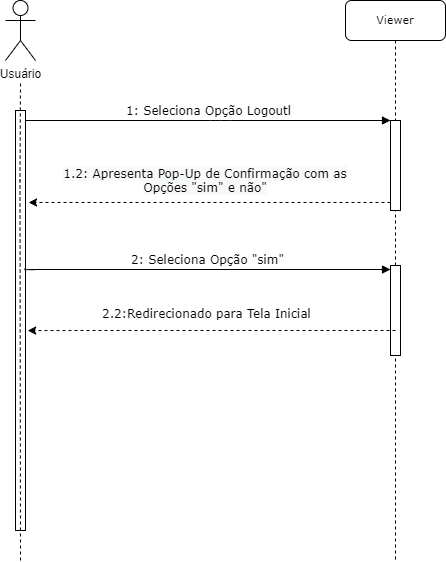

The diagram above was exported from draw.io. Its source (the exported page's mxGraphModel, read from the mxfile embedded in the PNG):
<mxGraphModel dx="1247" dy="706" grid="1" gridSize="10" guides="1" tooltips="1" connect="1" arrows="1" fold="1" page="1" pageScale="1" pageWidth="1100" pageHeight="850" background="none" math="0" shadow="0">
  <root>
    <mxCell id="0" />
    <mxCell id="1" parent="0" />
    <mxCell id="7baba1c4bc27f4b0-2" value="&lt;font style=&quot;font-size: 11px;&quot;&gt;Viewer&lt;/font&gt;" style="shape=umlLifeline;perimeter=lifelinePerimeter;whiteSpace=wrap;html=1;container=1;collapsible=0;recursiveResize=0;outlineConnect=0;rounded=1;shadow=0;comic=0;labelBackgroundColor=none;strokeWidth=1;fontFamily=Verdana;fontSize=12;align=center;" parent="1" vertex="1">
      <mxGeometry x="475" y="70" width="100" height="560" as="geometry" />
    </mxCell>
    <mxCell id="af6eELoFArG8XG_N5RnH-13" value="" style="html=1;points=[];perimeter=orthogonalPerimeter;rounded=0;shadow=0;comic=0;labelBackgroundColor=none;strokeWidth=1;fontFamily=Verdana;fontSize=12;align=center;" vertex="1" parent="7baba1c4bc27f4b0-2">
      <mxGeometry x="45" y="265" width="10" height="90" as="geometry" />
    </mxCell>
    <mxCell id="7baba1c4bc27f4b0-10" value="" style="html=1;points=[];perimeter=orthogonalPerimeter;rounded=0;shadow=0;comic=0;labelBackgroundColor=none;strokeWidth=1;fontFamily=Verdana;fontSize=12;align=center;" parent="7baba1c4bc27f4b0-2" vertex="1">
      <mxGeometry x="45" y="120" width="10" height="90" as="geometry" />
    </mxCell>
    <mxCell id="af6eELoFArG8XG_N5RnH-7" value="" style="endArrow=none;html=1;rounded=0;dashed=1;" edge="1" parent="7baba1c4bc27f4b0-2" source="7baba1c4bc27f4b0-2" target="7baba1c4bc27f4b0-10">
      <mxGeometry width="50" height="50" relative="1" as="geometry">
        <mxPoint x="94.5" y="210" as="sourcePoint" />
        <mxPoint x="355" y="210" as="targetPoint" />
        <Array as="points" />
      </mxGeometry>
    </mxCell>
    <mxCell id="7baba1c4bc27f4b0-11" value="1: Seleciona Opção Logoutl" style="html=1;verticalAlign=bottom;endArrow=block;labelBackgroundColor=none;fontFamily=Verdana;fontSize=12;edgeStyle=elbowEdgeStyle;elbow=vertical;" parent="1" source="7baba1c4bc27f4b0-9" target="7baba1c4bc27f4b0-10" edge="1">
      <mxGeometry relative="1" as="geometry">
        <mxPoint x="220" y="190" as="sourcePoint" />
        <mxPoint x="557" y="190" as="targetPoint" />
        <Array as="points">
          <mxPoint x="350" y="190" />
          <mxPoint x="500" y="190" />
          <mxPoint x="540" y="190" />
          <mxPoint x="350" y="190" />
          <mxPoint x="540" y="173" />
        </Array>
      </mxGeometry>
    </mxCell>
    <mxCell id="iaJCb5hyQasGFRkh0AFz-1" value="Usuário" style="shape=umlActor;verticalLabelPosition=bottom;verticalAlign=top;html=1;outlineConnect=0;" parent="1" vertex="1">
      <mxGeometry x="135" y="70" width="30" height="60" as="geometry" />
    </mxCell>
    <mxCell id="7baba1c4bc27f4b0-9" value="" style="html=1;points=[];perimeter=orthogonalPerimeter;rounded=0;shadow=0;comic=0;labelBackgroundColor=none;strokeWidth=1;fontFamily=Verdana;fontSize=12;align=center;" parent="1" vertex="1">
      <mxGeometry x="145" y="180" width="10" height="420" as="geometry" />
    </mxCell>
    <mxCell id="iaJCb5hyQasGFRkh0AFz-14" value="" style="endArrow=none;dashed=1;html=1;rounded=0;" parent="1" edge="1">
      <mxGeometry width="50" height="50" relative="1" as="geometry">
        <mxPoint x="150" y="630" as="sourcePoint" />
        <mxPoint x="150" y="150" as="targetPoint" />
        <Array as="points">
          <mxPoint x="149.5" y="250" />
        </Array>
      </mxGeometry>
    </mxCell>
    <mxCell id="iaJCb5hyQasGFRkh0AFz-23" value="&lt;span style=&quot;color: rgb(0, 0, 0); font-family: Verdana; font-size: 12px; font-style: normal; font-variant-ligatures: normal; font-variant-caps: normal; font-weight: 400; letter-spacing: normal; orphans: 2; text-indent: 0px; text-transform: none; widows: 2; word-spacing: 0px; -webkit-text-stroke-width: 0px; background-color: rgb(248, 249, 250); text-decoration-thickness: initial; text-decoration-style: initial; text-decoration-color: initial; float: none; display: inline !important;&quot;&gt;1.2: Apresenta Pop-Up de Confirmação com as Opções &quot;sim&quot; e não&quot;&lt;/span&gt;" style="text;whiteSpace=wrap;html=1;align=center;" parent="1" vertex="1">
      <mxGeometry x="185" y="230" width="300" height="40" as="geometry" />
    </mxCell>
    <mxCell id="af6eELoFArG8XG_N5RnH-16" value="" style="endArrow=classic;html=1;rounded=0;dashed=1;exitX=0;exitY=0.911;exitDx=0;exitDy=0;exitPerimeter=0;entryX=1.31;entryY=0.219;entryDx=0;entryDy=0;entryPerimeter=0;" edge="1" parent="1" source="7baba1c4bc27f4b0-10" target="7baba1c4bc27f4b0-9">
      <mxGeometry width="50" height="50" relative="1" as="geometry">
        <mxPoint x="510" y="385" as="sourcePoint" />
        <mxPoint x="560" y="335" as="targetPoint" />
      </mxGeometry>
    </mxCell>
    <mxCell id="af6eELoFArG8XG_N5RnH-22" value="&lt;div style=&quot;text-align: center;&quot;&gt;&lt;font face=&quot;Verdana&quot;&gt;2.2:Redirecionado para Tela Inicial&lt;/font&gt;&lt;/div&gt;" style="text;whiteSpace=wrap;html=1;" vertex="1" parent="1">
      <mxGeometry x="230" y="370" width="290" height="40" as="geometry" />
    </mxCell>
    <mxCell id="af6eELoFArG8XG_N5RnH-28" value="2: Seleciona Opção &quot;sim&quot;" style="html=1;verticalAlign=bottom;endArrow=block;labelBackgroundColor=none;fontFamily=Verdana;fontSize=12;edgeStyle=elbowEdgeStyle;elbow=vertical;exitX=0.946;exitY=0.375;exitDx=0;exitDy=0;exitPerimeter=0;" edge="1" parent="1" source="7baba1c4bc27f4b0-9">
      <mxGeometry relative="1" as="geometry">
        <mxPoint x="165" y="339" as="sourcePoint" />
        <mxPoint x="520" y="339" as="targetPoint" />
        <Array as="points">
          <mxPoint x="360" y="339" />
          <mxPoint x="510" y="339" />
          <mxPoint x="550" y="339" />
          <mxPoint x="360" y="339" />
          <mxPoint x="550" y="322" />
        </Array>
      </mxGeometry>
    </mxCell>
    <mxCell id="af6eELoFArG8XG_N5RnH-29" value="" style="endArrow=classic;html=1;rounded=0;dashed=1;entryX=1.219;entryY=0.524;entryDx=0;entryDy=0;entryPerimeter=0;" edge="1" parent="1" target="7baba1c4bc27f4b0-9">
      <mxGeometry width="50" height="50" relative="1" as="geometry">
        <mxPoint x="525" y="400" as="sourcePoint" />
        <mxPoint x="155.00000000000006" y="410.1400000000001" as="targetPoint" />
        <Array as="points">
          <mxPoint x="365" y="400" />
          <mxPoint x="225" y="400" />
        </Array>
      </mxGeometry>
    </mxCell>
  </root>
</mxGraphModel>